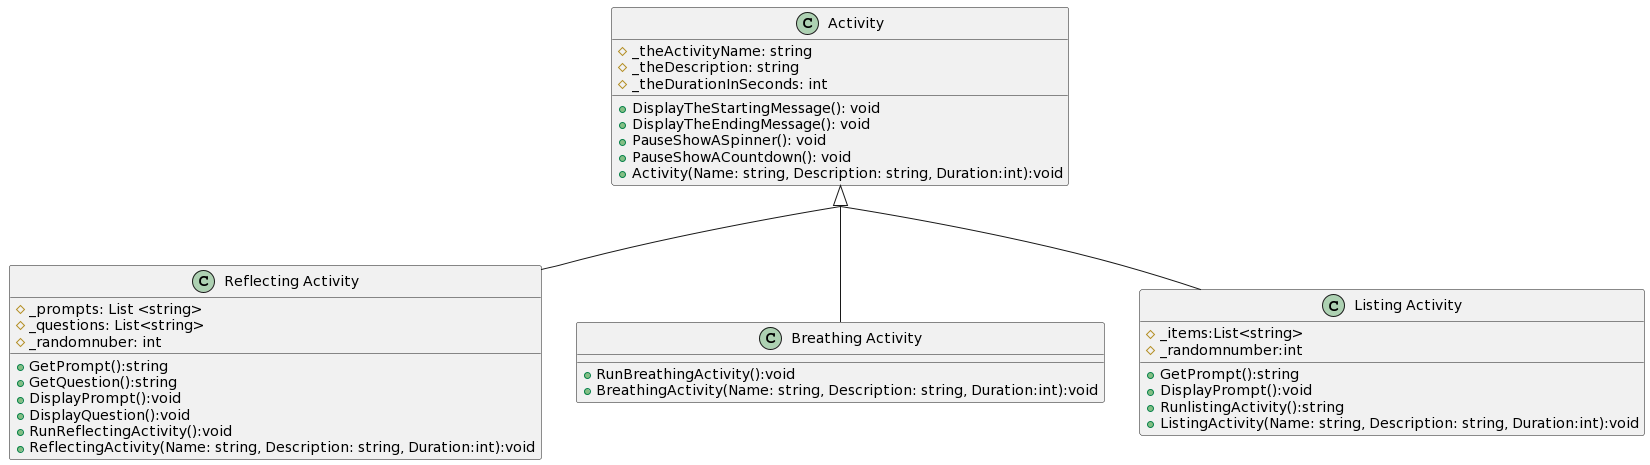

The diagram above was rendered by PlantUML. Its source (embedded in the PNG):
@startuml
class "Activity" as class1
{
#_theActivityName: string
#_theDescription: string
#_theDurationInSeconds: int
+DisplayTheStartingMessage(): void
+DisplayTheEndingMessage(): void
+PauseShowASpinner(): void
+PauseShowACountdown(): void
+Activity(Name: string, Description: string, Duration:int):void

}
class "Reflecting Activity" as class2
{
#_prompts: List <string>
#_questions: List<string>
#_randomnuber: int
+GetPrompt():string
+GetQuestion():string
+DisplayPrompt():void
+DisplayQuestion():void
+RunReflectingActivity():void
+ReflectingActivity(Name: string, Description: string, Duration:int):void

}
class "Breathing Activity" as class3
{
+RunBreathingActivity():void
+BreathingActivity(Name: string, Description: string, Duration:int):void

}
class "Listing Activity" as class4
{
#_items:List<string>
#_randomnumber:int
+GetPrompt():string
+DisplayPrompt():void
+RunlistingActivity():string
+ListingActivity(Name: string, Description: string, Duration:int):void

}
skinparam groupInheritance 2
class1 <|-- class2
class1 <|-- class3
class1 <|-- class4
@enduml